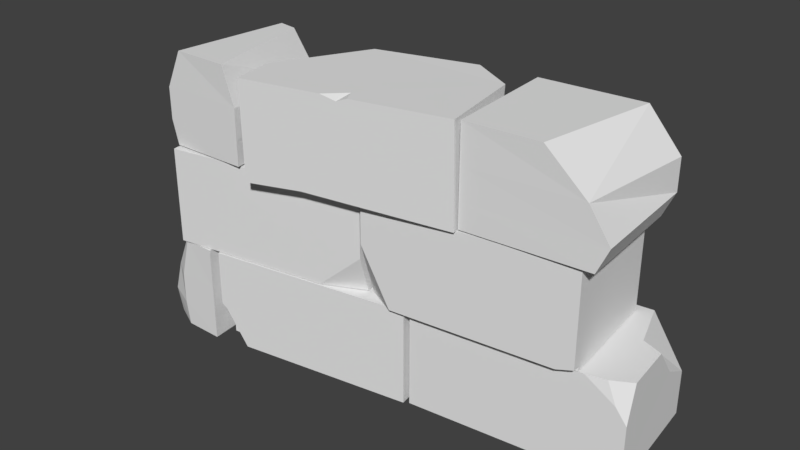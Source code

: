 # Source: brickwallShort.blend  (saved by Blender 2.79.0; exported with 4.5.12 LTS)
import bpy
from mathutils import Matrix  # noqa: F401  (used for matrix-valued properties, if any)

bpy.ops.wm.read_factory_settings(use_empty=True)
scene = bpy.context.scene
scene.name = 'Scene'

# ---- collections
col_collection_1 = bpy.data.collections.new('Collection 1'); scene.collection.children.link(col_collection_1)

# ---- world
world_world = bpy.data.worlds.new('World'); scene.world = world_world
world_world.color = (0.05088, 0.05088, 0.05088)
world_world.use_sun_shadow = False
world_world.sun_shadow_jitter_overblur = 0.0
world_world.cycles.sampling_method = 'MANUAL'

# ---- meshes
me_cube_000 = bpy.data.meshes.new('Cube.000')
me_cube_000.from_pydata([(3.041, -0.528, 0.8157), (2.425, -0.5777, 2.0), (1.509, -0.6215, 0.8157), (1.509, -0.6215, 2.0), (2.935, 0.9617, 0.8157), (2.681, 0.9412, 2.0), (1.403, 0.8683, 0.8157), (1.403, 0.8683, 2.0), (3.179, -0.5169, 1.125), (2.924, -0.5375, 1.52), (1.509, -0.6215, 1.52), (1.509, -0.6215, 1.125), (1.403, 0.8683, 1.52), (1.403, 0.8683, 1.125), (3.073, 0.9729, 1.52), (3.073, 0.9729, 1.125), (-2.972, 0.4487, -1.666), (-2.328, 0.4876, -0.434), (-2.048, 0.4475, -1.666), (-2.077, 0.4446, -0.434), (-2.732, -0.864, -1.666), (-2.485, -0.8499, -0.434), (-1.895, -1.035, -1.666), (-1.893, -1.035, -0.434), (-3.05, 0.4467, -1.357), (-2.906, 0.4505, -0.9618), (-2.039, 0.4484, -1.013), (-1.895, -1.035, -0.9618), (-1.895, -1.035, -1.357), (-2.707, -0.8558, -0.9618), (-2.81, -0.866, -1.357), (-2.614, 0.4483, -1.666), (-2.231, 0.4709, -0.434), (-2.398, -1.028, -1.666), (-2.309, -1.026, -0.434), (-2.445, -1.03, -1.357), (-2.445, -1.03, -0.9618), (-2.57, 0.4497, -0.9816), (-2.658, 0.4473, -1.223), (-2.404, 0.5055, 0.8157), (-2.057, 0.5146, 2.0), (-1.54, 0.4983, 0.8157), (-1.807, 0.4716, 2.0), (-2.338, -0.9861, 0.8157), (-2.195, -0.9824, 2.0), (-1.327, -0.9787, 0.8157), (-1.474, -0.9934, 2.0), (-2.482, 0.5034, 1.125), (-2.338, 0.5072, 1.52), (-1.472, 0.5051, 1.469), (-1.327, -0.9787, 1.52), (-1.327, -0.9787, 1.125), (-2.416, -0.9882, 1.52), (-2.416, -0.9882, 1.125), (-2.565, 0.4513, -0.4258), (-2.565, 0.4513, 0.7924), (0.005242, 0.8361, -0.4258), (0.005242, 0.8361, 0.7924), (-2.338, -1.068, -0.4258), (-2.338, -1.068, 0.7924), (0.2326, -0.683, 0.7924), (-1.821, 0.5627, -0.4258), (-2.218, 0.5231, 0.7924), (-1.594, -0.9564, -0.4258), (-1.594, -0.9564, 0.7924), (-1.268, 0.649, 0.7924), (-0.9696, -0.8629, -0.4258), (-1.197, 0.6562, -0.4258), (-0.9696, -0.8629, 0.7924), (-1.544, 0.6042, -0.4258), (-1.317, -0.9149, 0.7924), (-1.515, 0.3134, 0.7924), (-1.317, -0.9149, -0.4258), (-2.565, 0.4513, 0.3461), (0.005242, 0.8361, 0.3461), (0.2326, -0.683, 0.3461), (-2.338, -1.068, 0.3461), (-1.594, -0.9564, 0.3461), (-1.821, 0.5627, 0.214), (-0.9696, -0.8629, 0.3461), (-1.197, 0.6562, 0.3461), (-1.544, 0.6042, 0.08599), (-1.317, -0.9149, 0.3461), (-1.973, 0.3425, 0.7924), (0.2326, -0.683, 0.05378), (-0.311, -0.7644, -0.4258), (0.2091, -0.5262, -0.4258), (-2.005, 0.516, -1.655), (-2.005, 0.516, -0.4364), (0.5647, 0.9053, -1.655), (0.5647, 0.9053, -0.4364), (-1.775, -1.003, -0.4364), (0.7947, -0.6134, -1.655), (0.7947, -0.6134, -0.4364), (-1.708, -0.9925, -1.192), (-1.775, -1.003, -1.138), (-1.789, -0.9137, -1.192), (-1.611, -0.7705, -1.655), (-1.428, -0.9501, -1.655), (-1.807, -0.7901, -1.346), (-1.807, -0.7901, -1.655), (1.108, 0.8307, -1.038), (1.119, 0.7204, -0.7875), (1.357, 0.8557, -1.038), (1.357, 0.8557, -0.7875), (1.233, 0.8432, -1.115), (1.238, 0.7935, -0.7108), (1.45, 0.865, -0.9128), (1.02, 0.7718, -0.9128), (1.238, 0.7935, -0.9128), (1.537, 0.9916, -1.23), (1.537, 0.9916, -0.735), (1.473, 0.9851, -0.4379), (1.221, 0.96, -1.425), (0.6982, 0.9536, -1.655), (3.285, 1.212, -1.655), (0.8511, -0.5748, -1.655), (0.8511, -0.5748, -0.4364), (3.437, -0.3161, -1.655), (0.7497, 0.5379, -0.4364), (1.444, 1.028, -0.4377), (1.544, 1.038, -0.7105), (1.388, 0.9329, -0.4364), (1.367, 1.02, -0.4364), (0.74, 0.5354, -0.4364), (0.7284, 0.6518, -1.119), (1.661, 1.05, -0.9128), (1.62, 1.046, -0.8009), (1.62, 1.046, -1.113), (1.572, 1.041, -1.279), (0.8828, 0.9721, -1.128), (0.6982, 0.9536, -1.184), (1.217, 1.005, -1.491), (1.093, 0.9931, -1.374), (0.1469, 0.7874, -0.4258), (0.1469, 0.7874, 0.7924), (2.733, 1.046, -0.4258), (2.733, 1.046, 0.7924), (0.2998, -0.741, 0.7924), (2.886, -0.4823, 0.7924), (0.6633, -0.7047, -0.4258), (0.2763, -0.5061, -0.4258), (0.2998, -0.741, 0.2775), (-1.325, 0.4008, 0.7475), (1.236, 0.8401, 0.7921), (-1.066, -1.113, 0.7493), (-1.087, -1.115, 1.967), (1.496, -0.6739, 0.794), (1.475, -0.676, 2.012), (0.1872, -0.7225, 1.99), (0.2731, -0.8821, 1.991), (0.1413, -0.9047, 1.938), (-0.05683, -0.9386, 1.985), (-0.5822, 0.5297, 1.979), (-1.336, 0.3997, 1.34), (-1.182, -0.5605, 1.967), (1.324, 0.2968, 1.07), (1.283, 0.4448, 2.011), (1.106, 0.8181, 1.067), (0.7156, 0.7795, 2.008), (1.254, 0.72, 0.9281), (1.234, 0.8398, 0.9262), (1.229, 0.839, 0.8954), (-0.5959, 0.5259, 0.8102), (-0.3363, -0.9881, 0.8121), (2.711, -0.4292, -0.4258), (2.876, -0.3825, -0.4258), (2.938, -0.3661, -0.4364), (2.876, -0.379, -0.3813), (2.676, -0.5033, -0.4258), (2.886, -0.4823, -0.3627), (3.181, -0.3117, -0.4364), (3.301, -0.3297, -0.6953), (3.437, -0.3161, -0.8868), (3.423, -0.173, -0.4364), (3.285, 1.212, -1.086), (3.326, 0.7968, -0.8583), (2.892, 1.173, -0.4364), (3.096, 0.5576, -0.4364), (3.36, 0.4543, -0.4364)], [], [(9, 1, 3, 10), (10, 3, 7, 12), (12, 7, 5, 14), (14, 5, 9), (2, 6, 4, 0), (7, 3, 1, 5), (4, 15, 8, 0), (15, 14, 9, 8), (6, 13, 15, 4), (13, 12, 14, 15), (2, 11, 13, 6), (11, 10, 12, 13), (0, 8, 11, 2), (8, 9, 10, 11), (9, 5, 1), (37, 32, 19, 26), (26, 19, 23, 27), (36, 34, 21, 29), (29, 21, 25), (31, 33, 20, 16), (34, 32, 17, 21), (20, 30, 24, 16), (30, 29, 25, 24), (33, 35, 30, 20), (35, 36, 29, 30), (18, 26, 28, 22), (26, 27, 28), (31, 38, 26, 18), (38, 37, 26), (25, 21, 17), (24, 25, 37, 38), (16, 24, 38, 31), (28, 27, 36, 35), (22, 28, 35, 33), (23, 19, 32, 34), (18, 22, 33, 31), (27, 23, 34, 36), (25, 17, 32, 37), (48, 40, 42, 49), (49, 42, 46, 50), (50, 46, 44, 52), (52, 44, 48), (41, 45, 43, 39), (46, 42, 40, 44), (43, 53, 47, 39), (53, 52, 48, 47), (45, 51, 53, 43), (51, 50, 52, 53), (41, 49, 51, 45), (49, 50, 51), (39, 47, 49, 41), (47, 48, 49), (48, 44, 40), (80, 65, 57, 74), (74, 57, 60, 75), (77, 64, 59, 76), (76, 59, 55, 73), (61, 63, 58, 54), (64, 62, 55, 59), (70, 71, 83, 62, 64), (69, 72, 63, 61), (82, 70, 64, 77), (73, 55, 62, 78), (75, 60, 68, 79), (56, 86, 85, 66, 67), (60, 57, 65, 68), (81, 71, 65, 80), (78, 83, 71, 81), (79, 68, 70, 82), (67, 66, 72, 69), (68, 65, 71, 70), (66, 79, 82, 72), (61, 78, 81, 69), (69, 81, 80, 67), (54, 73, 78, 61), (72, 82, 77, 63), (58, 76, 73, 54), (63, 77, 76, 58), (56, 74, 75, 84, 86), (67, 80, 74, 56), (83, 78, 62), (84, 85, 86), (85, 84, 75, 79, 66), (87, 88, 90, 89), (89, 90, 93, 92), (92, 93, 91, 95, 94, 98), (89, 92, 98, 97, 100, 87), (93, 90, 88, 91), (94, 96, 99, 97, 98), (97, 99, 100), (100, 99, 96, 95, 91, 88, 87), (96, 94, 95), (109, 108, 102, 106), (113, 133, 130, 101, 105), (112, 122, 123, 120), (111, 112, 120, 121), (110, 113, 105, 103), (107, 109, 106, 104), (103, 105, 109, 107), (105, 101, 108, 109), (110, 103, 107, 126, 128), (101, 130, 131, 125, 108), (104, 106, 112, 111), (106, 102, 119, 122, 112), (108, 125, 124, 119, 102), (114, 131, 130, 133, 132, 129, 128, 126, 127, 121, 120, 123, 177, 175, 115), (115, 175, 176, 179, 174, 173, 118), (118, 173, 172, 167, 117, 116), (116, 117, 124, 125, 131, 114), (115, 118, 116, 114), (133, 113, 132), (127, 111, 121), (129, 110, 128), (126, 107, 104, 111, 127), (132, 113, 110, 129), (134, 135, 137, 136), (136, 137, 139, 170, 168, 166), (136, 166, 165, 169, 140, 141, 134), (139, 137, 135, 138), (141, 142, 138, 135, 134), (141, 140, 142), (143, 154, 153, 159, 158, 162, 161, 144, 163), (144, 161, 160, 156, 157, 148, 147), (147, 148, 150, 151, 152, 146, 145, 164), (145, 146, 155, 154, 143), (163, 164, 145, 143), (148, 157, 159, 153, 155, 146, 152, 149, 150), (156, 158, 159, 157), (158, 156, 160, 162), (154, 155, 153), (149, 151, 150), (162, 160, 161), (151, 149, 152), (144, 147, 164, 163), (171, 172, 173, 174), (165, 168, 170, 169), (176, 178, 179), (169, 170, 139, 138, 142, 140), (167, 171, 174, 179, 178, 177, 123, 122, 119, 124, 117), (178, 176, 175, 177), (168, 165, 166), (172, 171, 167)])
me_cube_000.use_remesh_preserve_volume = False
me_cube_000.use_remesh_preserve_attributes = False
me_cube_000.use_mirror_vertex_groups = False
me_cube_000.update()

# ---- objects
ob_cube_010 = bpy.data.objects.new('Cube.010', me_cube_000)

# ---- transforms, parenting, visibility, modifiers, constraints
ob_cube_010.location = (0.0, 0.0, 0.0)
ob_cube_010.lineart.crease_threshold = 0.0

# ---- collection membership
col_collection_1.objects.link(ob_cube_010)

# ---- scene / render settings (as saved in the file)
scene.frame_start = 1; scene.frame_end = 250; scene.frame_set(1)
scene.render.engine = 'BLENDER_EEVEE_NEXT'
scene.render.resolution_percentage = 50
scene.render.dither_intensity = 0.0
scene.cycles.use_denoising = False
scene.cycles.samples = 128
scene.cycles.sampling_pattern = 'TABULATED_SOBOL'
scene.cycles.use_adaptive_sampling = False
scene.cycles.use_light_tree = False
scene.cycles.blur_glossy = 0.0
scene.cycles.sample_clamp_indirect = 0.0
scene.view_settings.view_transform = 'Standard'
bpy.context.view_layer.update()

# ---- added for rendering (the .blend has no active camera and no usable light): camera, sun
cam_auto = bpy.data.cameras.new('AutoCamera')
cam_auto.lens = 50.0
cam_auto.sensor_width = 36.0
cam_auto.clip_end = 1000.0
ob_auto_camera = bpy.data.objects.new('AutoCamera', cam_auto)
scene.collection.objects.link(ob_auto_camera)
ob_auto_camera.location = (7.42194, -8.62511, 5.9553)
ob_auto_camera.rotation_euler = (1.09748, -7.21219e-08, 0.694738)
scene.camera = ob_auto_camera
light_auto_sun = bpy.data.lights.new('AutoSun', 'SUN')
light_auto_sun.energy = 3.0
light_auto_sun.angle = 0.0523599
ob_auto_sun = bpy.data.objects.new('AutoSun', light_auto_sun)
scene.collection.objects.link(ob_auto_sun)
ob_auto_sun.rotation_euler = (0.872665, 0.174533, 0.523599)
bpy.context.view_layer.update()
